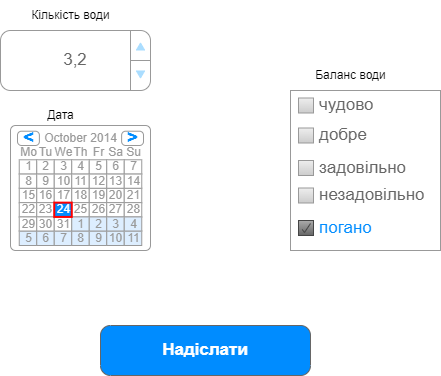

The diagram above was exported from draw.io. Its source (the exported page's mxGraphModel, read from the mxfile embedded in the PNG):
<mxGraphModel dx="1264" dy="565" grid="1" gridSize="10" guides="1" tooltips="1" connect="1" arrows="1" fold="1" page="1" pageScale="1" pageWidth="3300" pageHeight="2339" math="0" shadow="0">
  <root>
    <mxCell id="0" />
    <mxCell id="1" parent="0" />
    <mxCell id="PEur5RoDZwyPELRkmkit-2" value="Надіслати" style="strokeWidth=1;shadow=0;dashed=0;align=center;html=1;shape=mxgraph.mockup.buttons.button;strokeColor=#666666;fontColor=#ffffff;mainText=;buttonStyle=round;fontSize=17;fontStyle=1;fillColor=#008cff;whiteSpace=wrap;" vertex="1" parent="1">
      <mxGeometry x="710" y="430" width="210" height="50" as="geometry" />
    </mxCell>
    <mxCell id="PEur5RoDZwyPELRkmkit-3" value="" style="strokeWidth=1;shadow=0;dashed=0;align=center;html=1;shape=mxgraph.mockup.forms.rrect;rSize=0;strokeColor=#999999;fillColor=#ffffff;recursiveResize=0;" vertex="1" parent="1">
      <mxGeometry x="900" y="195" width="150" height="160" as="geometry" />
    </mxCell>
    <mxCell id="PEur5RoDZwyPELRkmkit-4" value="чудово" style="strokeWidth=1;shadow=0;dashed=0;align=center;html=1;shape=mxgraph.mockup.forms.rrect;rSize=0;fillColor=#eeeeee;strokeColor=#999999;gradientColor=#cccccc;align=left;spacingLeft=4;fontSize=17;fontColor=#666666;labelPosition=right;" vertex="1" parent="PEur5RoDZwyPELRkmkit-3">
      <mxGeometry x="8" y="7.5" width="15" height="15" as="geometry" />
    </mxCell>
    <mxCell id="PEur5RoDZwyPELRkmkit-5" value="добре" style="strokeWidth=1;shadow=0;dashed=0;align=center;html=1;shape=mxgraph.mockup.forms.rrect;rSize=0;fillColor=#eeeeee;strokeColor=#999999;gradientColor=#cccccc;align=left;spacingLeft=4;fontSize=17;fontColor=#666666;labelPosition=right;" vertex="1" parent="PEur5RoDZwyPELRkmkit-3">
      <mxGeometry x="8" y="37.5" width="15" height="15" as="geometry" />
    </mxCell>
    <mxCell id="PEur5RoDZwyPELRkmkit-6" value="погано" style="strokeWidth=1;shadow=0;dashed=0;align=center;html=1;shape=mxgraph.mockup.forms.checkbox;rSize=0;resizable=0;fillColor=#aaaaaa;strokeColor=#444444;gradientColor=#666666;align=left;spacingLeft=4;fontSize=17;fontColor=#008cff;labelPosition=right;" vertex="1" parent="PEur5RoDZwyPELRkmkit-3">
      <mxGeometry x="8" y="130" width="15" height="15" as="geometry" />
    </mxCell>
    <mxCell id="PEur5RoDZwyPELRkmkit-7" value="незадовільно" style="strokeWidth=1;shadow=0;dashed=0;align=center;html=1;shape=mxgraph.mockup.forms.rrect;rSize=0;fillColor=#eeeeee;strokeColor=#999999;gradientColor=#cccccc;align=left;spacingLeft=4;fontSize=17;fontColor=#666666;labelPosition=right;" vertex="1" parent="PEur5RoDZwyPELRkmkit-3">
      <mxGeometry x="8" y="97.5" width="15" height="15" as="geometry" />
    </mxCell>
    <mxCell id="PEur5RoDZwyPELRkmkit-11" value="задовільно" style="strokeWidth=1;shadow=0;dashed=0;align=center;html=1;shape=mxgraph.mockup.forms.rrect;rSize=0;fillColor=#eeeeee;strokeColor=#999999;gradientColor=#cccccc;align=left;spacingLeft=4;fontSize=17;fontColor=#666666;labelPosition=right;" vertex="1" parent="PEur5RoDZwyPELRkmkit-3">
      <mxGeometry x="8" y="70" width="15" height="15" as="geometry" />
    </mxCell>
    <mxCell id="PEur5RoDZwyPELRkmkit-12" value="" style="strokeWidth=1;shadow=0;dashed=0;align=center;html=1;shape=mxgraph.mockup.forms.rrect;rSize=5;strokeColor=#999999;fillColor=#ffffff;" vertex="1" parent="1">
      <mxGeometry x="620" y="230" width="140" height="125" as="geometry" />
    </mxCell>
    <mxCell id="PEur5RoDZwyPELRkmkit-13" value="October 2014" style="strokeWidth=1;shadow=0;dashed=0;align=center;html=1;shape=mxgraph.mockup.forms.anchor;fontColor=#999999;" vertex="1" parent="PEur5RoDZwyPELRkmkit-12">
      <mxGeometry x="26.25" y="5.714285714285714" width="87.5" height="14.285714285714286" as="geometry" />
    </mxCell>
    <mxCell id="PEur5RoDZwyPELRkmkit-14" value="&lt;" style="strokeWidth=1;shadow=0;dashed=0;align=center;html=1;shape=mxgraph.mockup.forms.rrect;rSize=4;strokeColor=#999999;fontColor=#008cff;fontSize=19;fontStyle=1;" vertex="1" parent="PEur5RoDZwyPELRkmkit-12">
      <mxGeometry x="7" y="5.714285714285714" width="21.875" height="14.285714285714286" as="geometry" />
    </mxCell>
    <mxCell id="PEur5RoDZwyPELRkmkit-15" value="&gt;" style="strokeWidth=1;shadow=0;dashed=0;align=center;html=1;shape=mxgraph.mockup.forms.rrect;rSize=4;strokeColor=#999999;fontColor=#008cff;fontSize=19;fontStyle=1;" vertex="1" parent="PEur5RoDZwyPELRkmkit-12">
      <mxGeometry x="111.125" y="5.714285714285714" width="21.875" height="14.285714285714286" as="geometry" />
    </mxCell>
    <mxCell id="PEur5RoDZwyPELRkmkit-16" value="Mo" style="strokeWidth=1;shadow=0;dashed=0;align=center;html=1;shape=mxgraph.mockup.forms.anchor;fontColor=#999999;" vertex="1" parent="PEur5RoDZwyPELRkmkit-12">
      <mxGeometry x="8.75" y="20" width="17.5" height="14.285714285714286" as="geometry" />
    </mxCell>
    <mxCell id="PEur5RoDZwyPELRkmkit-17" value="Tu" style="strokeWidth=1;shadow=0;dashed=0;align=center;html=1;shape=mxgraph.mockup.forms.anchor;fontColor=#999999;" vertex="1" parent="PEur5RoDZwyPELRkmkit-12">
      <mxGeometry x="26.25" y="20" width="17.5" height="14.285714285714286" as="geometry" />
    </mxCell>
    <mxCell id="PEur5RoDZwyPELRkmkit-18" value="We" style="strokeWidth=1;shadow=0;dashed=0;align=center;html=1;shape=mxgraph.mockup.forms.anchor;fontColor=#999999;" vertex="1" parent="PEur5RoDZwyPELRkmkit-12">
      <mxGeometry x="43.75" y="20" width="17.5" height="14.285714285714286" as="geometry" />
    </mxCell>
    <mxCell id="PEur5RoDZwyPELRkmkit-19" value="Th" style="strokeWidth=1;shadow=0;dashed=0;align=center;html=1;shape=mxgraph.mockup.forms.anchor;fontColor=#999999;" vertex="1" parent="PEur5RoDZwyPELRkmkit-12">
      <mxGeometry x="61.25" y="20" width="17.5" height="14.285714285714286" as="geometry" />
    </mxCell>
    <mxCell id="PEur5RoDZwyPELRkmkit-20" value="Fr" style="strokeWidth=1;shadow=0;dashed=0;align=center;html=1;shape=mxgraph.mockup.forms.anchor;fontColor=#999999;" vertex="1" parent="PEur5RoDZwyPELRkmkit-12">
      <mxGeometry x="78.75" y="20" width="17.5" height="14.285714285714286" as="geometry" />
    </mxCell>
    <mxCell id="PEur5RoDZwyPELRkmkit-21" value="Sa" style="strokeWidth=1;shadow=0;dashed=0;align=center;html=1;shape=mxgraph.mockup.forms.anchor;fontColor=#999999;" vertex="1" parent="PEur5RoDZwyPELRkmkit-12">
      <mxGeometry x="96.25" y="20" width="17.5" height="14.285714285714286" as="geometry" />
    </mxCell>
    <mxCell id="PEur5RoDZwyPELRkmkit-22" value="Su" style="strokeWidth=1;shadow=0;dashed=0;align=center;html=1;shape=mxgraph.mockup.forms.anchor;fontColor=#999999;" vertex="1" parent="PEur5RoDZwyPELRkmkit-12">
      <mxGeometry x="113.75" y="20" width="17.5" height="14.285714285714286" as="geometry" />
    </mxCell>
    <mxCell id="PEur5RoDZwyPELRkmkit-23" value="1" style="strokeWidth=1;shadow=0;dashed=0;align=center;html=1;shape=mxgraph.mockup.forms.rrect;rSize=0;strokeColor=#999999;fontColor=#999999;" vertex="1" parent="PEur5RoDZwyPELRkmkit-12">
      <mxGeometry x="8.75" y="34.285714285714285" width="17.5" height="14.285714285714286" as="geometry" />
    </mxCell>
    <mxCell id="PEur5RoDZwyPELRkmkit-24" value="2" style="strokeWidth=1;shadow=0;dashed=0;align=center;html=1;shape=mxgraph.mockup.forms.rrect;rSize=0;strokeColor=#999999;fontColor=#999999;" vertex="1" parent="PEur5RoDZwyPELRkmkit-12">
      <mxGeometry x="26.25" y="34.285714285714285" width="17.5" height="14.285714285714286" as="geometry" />
    </mxCell>
    <mxCell id="PEur5RoDZwyPELRkmkit-25" value="3" style="strokeWidth=1;shadow=0;dashed=0;align=center;html=1;shape=mxgraph.mockup.forms.rrect;rSize=0;strokeColor=#999999;fontColor=#999999;" vertex="1" parent="PEur5RoDZwyPELRkmkit-12">
      <mxGeometry x="43.75" y="34.285714285714285" width="17.5" height="14.285714285714286" as="geometry" />
    </mxCell>
    <mxCell id="PEur5RoDZwyPELRkmkit-26" value="4" style="strokeWidth=1;shadow=0;dashed=0;align=center;html=1;shape=mxgraph.mockup.forms.rrect;rSize=0;strokeColor=#999999;fontColor=#999999;" vertex="1" parent="PEur5RoDZwyPELRkmkit-12">
      <mxGeometry x="61.25" y="34.285714285714285" width="17.5" height="14.285714285714286" as="geometry" />
    </mxCell>
    <mxCell id="PEur5RoDZwyPELRkmkit-27" value="5" style="strokeWidth=1;shadow=0;dashed=0;align=center;html=1;shape=mxgraph.mockup.forms.rrect;rSize=0;strokeColor=#999999;fontColor=#999999;" vertex="1" parent="PEur5RoDZwyPELRkmkit-12">
      <mxGeometry x="78.75" y="34.285714285714285" width="17.5" height="14.285714285714286" as="geometry" />
    </mxCell>
    <mxCell id="PEur5RoDZwyPELRkmkit-28" value="6" style="strokeWidth=1;shadow=0;dashed=0;align=center;html=1;shape=mxgraph.mockup.forms.rrect;rSize=0;strokeColor=#999999;fontColor=#999999;" vertex="1" parent="PEur5RoDZwyPELRkmkit-12">
      <mxGeometry x="96.25" y="34.285714285714285" width="17.5" height="14.285714285714286" as="geometry" />
    </mxCell>
    <mxCell id="PEur5RoDZwyPELRkmkit-29" value="7" style="strokeWidth=1;shadow=0;dashed=0;align=center;html=1;shape=mxgraph.mockup.forms.rrect;rSize=0;strokeColor=#999999;fontColor=#999999;" vertex="1" parent="PEur5RoDZwyPELRkmkit-12">
      <mxGeometry x="113.75" y="34.285714285714285" width="17.5" height="14.285714285714286" as="geometry" />
    </mxCell>
    <mxCell id="PEur5RoDZwyPELRkmkit-30" value="8" style="strokeWidth=1;shadow=0;dashed=0;align=center;html=1;shape=mxgraph.mockup.forms.rrect;rSize=0;strokeColor=#999999;fontColor=#999999;" vertex="1" parent="PEur5RoDZwyPELRkmkit-12">
      <mxGeometry x="8.75" y="48.57142857142857" width="17.5" height="14.285714285714286" as="geometry" />
    </mxCell>
    <mxCell id="PEur5RoDZwyPELRkmkit-31" value="9" style="strokeWidth=1;shadow=0;dashed=0;align=center;html=1;shape=mxgraph.mockup.forms.rrect;rSize=0;strokeColor=#999999;fontColor=#999999;" vertex="1" parent="PEur5RoDZwyPELRkmkit-12">
      <mxGeometry x="26.25" y="48.57142857142857" width="17.5" height="14.285714285714286" as="geometry" />
    </mxCell>
    <mxCell id="PEur5RoDZwyPELRkmkit-32" value="10" style="strokeWidth=1;shadow=0;dashed=0;align=center;html=1;shape=mxgraph.mockup.forms.rrect;rSize=0;strokeColor=#999999;fontColor=#999999;" vertex="1" parent="PEur5RoDZwyPELRkmkit-12">
      <mxGeometry x="43.75" y="48.57142857142857" width="17.5" height="14.285714285714286" as="geometry" />
    </mxCell>
    <mxCell id="PEur5RoDZwyPELRkmkit-33" value="11" style="strokeWidth=1;shadow=0;dashed=0;align=center;html=1;shape=mxgraph.mockup.forms.rrect;rSize=0;strokeColor=#999999;fontColor=#999999;" vertex="1" parent="PEur5RoDZwyPELRkmkit-12">
      <mxGeometry x="61.25" y="48.57142857142857" width="17.5" height="14.285714285714286" as="geometry" />
    </mxCell>
    <mxCell id="PEur5RoDZwyPELRkmkit-34" value="12" style="strokeWidth=1;shadow=0;dashed=0;align=center;html=1;shape=mxgraph.mockup.forms.rrect;rSize=0;strokeColor=#999999;fontColor=#999999;" vertex="1" parent="PEur5RoDZwyPELRkmkit-12">
      <mxGeometry x="78.75" y="48.57142857142857" width="17.5" height="14.285714285714286" as="geometry" />
    </mxCell>
    <mxCell id="PEur5RoDZwyPELRkmkit-35" value="13" style="strokeWidth=1;shadow=0;dashed=0;align=center;html=1;shape=mxgraph.mockup.forms.rrect;rSize=0;strokeColor=#999999;fontColor=#999999;" vertex="1" parent="PEur5RoDZwyPELRkmkit-12">
      <mxGeometry x="96.25" y="48.57142857142857" width="17.5" height="14.285714285714286" as="geometry" />
    </mxCell>
    <mxCell id="PEur5RoDZwyPELRkmkit-36" value="14" style="strokeWidth=1;shadow=0;dashed=0;align=center;html=1;shape=mxgraph.mockup.forms.rrect;rSize=0;strokeColor=#999999;fontColor=#999999;" vertex="1" parent="PEur5RoDZwyPELRkmkit-12">
      <mxGeometry x="113.75" y="48.57142857142857" width="17.5" height="14.285714285714286" as="geometry" />
    </mxCell>
    <mxCell id="PEur5RoDZwyPELRkmkit-37" value="15" style="strokeWidth=1;shadow=0;dashed=0;align=center;html=1;shape=mxgraph.mockup.forms.rrect;rSize=0;strokeColor=#999999;fontColor=#999999;" vertex="1" parent="PEur5RoDZwyPELRkmkit-12">
      <mxGeometry x="8.75" y="62.85714285714286" width="17.5" height="14.285714285714286" as="geometry" />
    </mxCell>
    <mxCell id="PEur5RoDZwyPELRkmkit-38" value="16" style="strokeWidth=1;shadow=0;dashed=0;align=center;html=1;shape=mxgraph.mockup.forms.rrect;rSize=0;strokeColor=#999999;fontColor=#999999;" vertex="1" parent="PEur5RoDZwyPELRkmkit-12">
      <mxGeometry x="26.25" y="62.85714285714286" width="17.5" height="14.285714285714286" as="geometry" />
    </mxCell>
    <mxCell id="PEur5RoDZwyPELRkmkit-39" value="17" style="strokeWidth=1;shadow=0;dashed=0;align=center;html=1;shape=mxgraph.mockup.forms.rrect;rSize=0;strokeColor=#999999;fontColor=#999999;" vertex="1" parent="PEur5RoDZwyPELRkmkit-12">
      <mxGeometry x="43.75" y="62.85714285714286" width="17.5" height="14.285714285714286" as="geometry" />
    </mxCell>
    <mxCell id="PEur5RoDZwyPELRkmkit-40" value="18" style="strokeWidth=1;shadow=0;dashed=0;align=center;html=1;shape=mxgraph.mockup.forms.rrect;rSize=0;strokeColor=#999999;fontColor=#999999;" vertex="1" parent="PEur5RoDZwyPELRkmkit-12">
      <mxGeometry x="61.25" y="62.85714285714286" width="17.5" height="14.285714285714286" as="geometry" />
    </mxCell>
    <mxCell id="PEur5RoDZwyPELRkmkit-41" value="19" style="strokeWidth=1;shadow=0;dashed=0;align=center;html=1;shape=mxgraph.mockup.forms.rrect;rSize=0;strokeColor=#999999;fontColor=#999999;" vertex="1" parent="PEur5RoDZwyPELRkmkit-12">
      <mxGeometry x="78.75" y="62.85714285714286" width="17.5" height="14.285714285714286" as="geometry" />
    </mxCell>
    <mxCell id="PEur5RoDZwyPELRkmkit-42" value="20" style="strokeWidth=1;shadow=0;dashed=0;align=center;html=1;shape=mxgraph.mockup.forms.rrect;rSize=0;strokeColor=#999999;fontColor=#999999;" vertex="1" parent="PEur5RoDZwyPELRkmkit-12">
      <mxGeometry x="96.25" y="62.85714285714286" width="17.5" height="14.285714285714286" as="geometry" />
    </mxCell>
    <mxCell id="PEur5RoDZwyPELRkmkit-43" value="21" style="strokeWidth=1;shadow=0;dashed=0;align=center;html=1;shape=mxgraph.mockup.forms.rrect;rSize=0;strokeColor=#999999;fontColor=#999999;" vertex="1" parent="PEur5RoDZwyPELRkmkit-12">
      <mxGeometry x="113.75" y="62.85714285714286" width="17.5" height="14.285714285714286" as="geometry" />
    </mxCell>
    <mxCell id="PEur5RoDZwyPELRkmkit-44" value="22" style="strokeWidth=1;shadow=0;dashed=0;align=center;html=1;shape=mxgraph.mockup.forms.rrect;rSize=0;strokeColor=#999999;fontColor=#999999;" vertex="1" parent="PEur5RoDZwyPELRkmkit-12">
      <mxGeometry x="8.75" y="77.14285714285714" width="17.5" height="14.285714285714286" as="geometry" />
    </mxCell>
    <mxCell id="PEur5RoDZwyPELRkmkit-45" value="23" style="strokeWidth=1;shadow=0;dashed=0;align=center;html=1;shape=mxgraph.mockup.forms.rrect;rSize=0;strokeColor=#999999;fontColor=#999999;" vertex="1" parent="PEur5RoDZwyPELRkmkit-12">
      <mxGeometry x="26.25" y="77.14285714285714" width="17.5" height="14.285714285714286" as="geometry" />
    </mxCell>
    <mxCell id="PEur5RoDZwyPELRkmkit-46" value="25" style="strokeWidth=1;shadow=0;dashed=0;align=center;html=1;shape=mxgraph.mockup.forms.rrect;rSize=0;strokeColor=#999999;fontColor=#999999;" vertex="1" parent="PEur5RoDZwyPELRkmkit-12">
      <mxGeometry x="61.25" y="77.14285714285714" width="17.5" height="14.285714285714286" as="geometry" />
    </mxCell>
    <mxCell id="PEur5RoDZwyPELRkmkit-47" value="26" style="strokeWidth=1;shadow=0;dashed=0;align=center;html=1;shape=mxgraph.mockup.forms.rrect;rSize=0;strokeColor=#999999;fontColor=#999999;" vertex="1" parent="PEur5RoDZwyPELRkmkit-12">
      <mxGeometry x="78.75" y="77.14285714285714" width="17.5" height="14.285714285714286" as="geometry" />
    </mxCell>
    <mxCell id="PEur5RoDZwyPELRkmkit-48" value="27" style="strokeWidth=1;shadow=0;dashed=0;align=center;html=1;shape=mxgraph.mockup.forms.rrect;rSize=0;strokeColor=#999999;fontColor=#999999;" vertex="1" parent="PEur5RoDZwyPELRkmkit-12">
      <mxGeometry x="96.25" y="77.14285714285714" width="17.5" height="14.285714285714286" as="geometry" />
    </mxCell>
    <mxCell id="PEur5RoDZwyPELRkmkit-49" value="28" style="strokeWidth=1;shadow=0;dashed=0;align=center;html=1;shape=mxgraph.mockup.forms.rrect;rSize=0;strokeColor=#999999;fontColor=#999999;" vertex="1" parent="PEur5RoDZwyPELRkmkit-12">
      <mxGeometry x="113.75" y="77.14285714285714" width="17.5" height="14.285714285714286" as="geometry" />
    </mxCell>
    <mxCell id="PEur5RoDZwyPELRkmkit-50" value="29" style="strokeWidth=1;shadow=0;dashed=0;align=center;html=1;shape=mxgraph.mockup.forms.rrect;rSize=0;strokeColor=#999999;fontColor=#999999;" vertex="1" parent="PEur5RoDZwyPELRkmkit-12">
      <mxGeometry x="8.75" y="91.42857142857143" width="17.5" height="14.285714285714286" as="geometry" />
    </mxCell>
    <mxCell id="PEur5RoDZwyPELRkmkit-51" value="30" style="strokeWidth=1;shadow=0;dashed=0;align=center;html=1;shape=mxgraph.mockup.forms.rrect;rSize=0;strokeColor=#999999;fontColor=#999999;" vertex="1" parent="PEur5RoDZwyPELRkmkit-12">
      <mxGeometry x="26.25" y="91.42857142857143" width="17.5" height="14.285714285714286" as="geometry" />
    </mxCell>
    <mxCell id="PEur5RoDZwyPELRkmkit-52" value="31" style="strokeWidth=1;shadow=0;dashed=0;align=center;html=1;shape=mxgraph.mockup.forms.rrect;rSize=0;strokeColor=#999999;fontColor=#999999;" vertex="1" parent="PEur5RoDZwyPELRkmkit-12">
      <mxGeometry x="43.75" y="91.42857142857143" width="17.5" height="14.285714285714286" as="geometry" />
    </mxCell>
    <mxCell id="PEur5RoDZwyPELRkmkit-53" value="1" style="strokeWidth=1;shadow=0;dashed=0;align=center;html=1;shape=mxgraph.mockup.forms.rrect;rSize=0;strokeColor=#999999;fontColor=#999999;fillColor=#ddeeff;" vertex="1" parent="PEur5RoDZwyPELRkmkit-12">
      <mxGeometry x="61.25" y="91.42857142857143" width="17.5" height="14.285714285714286" as="geometry" />
    </mxCell>
    <mxCell id="PEur5RoDZwyPELRkmkit-54" value="2" style="strokeWidth=1;shadow=0;dashed=0;align=center;html=1;shape=mxgraph.mockup.forms.rrect;rSize=0;strokeColor=#999999;fontColor=#999999;fillColor=#ddeeff;" vertex="1" parent="PEur5RoDZwyPELRkmkit-12">
      <mxGeometry x="78.75" y="91.42857142857143" width="17.5" height="14.285714285714286" as="geometry" />
    </mxCell>
    <mxCell id="PEur5RoDZwyPELRkmkit-55" value="3" style="strokeWidth=1;shadow=0;dashed=0;align=center;html=1;shape=mxgraph.mockup.forms.rrect;rSize=0;strokeColor=#999999;fontColor=#999999;fillColor=#ddeeff;" vertex="1" parent="PEur5RoDZwyPELRkmkit-12">
      <mxGeometry x="96.25" y="91.42857142857143" width="17.5" height="14.285714285714286" as="geometry" />
    </mxCell>
    <mxCell id="PEur5RoDZwyPELRkmkit-56" value="4" style="strokeWidth=1;shadow=0;dashed=0;align=center;html=1;shape=mxgraph.mockup.forms.rrect;rSize=0;strokeColor=#999999;fontColor=#999999;fillColor=#ddeeff;" vertex="1" parent="PEur5RoDZwyPELRkmkit-12">
      <mxGeometry x="113.75" y="91.42857142857143" width="17.5" height="14.285714285714286" as="geometry" />
    </mxCell>
    <mxCell id="PEur5RoDZwyPELRkmkit-57" value="5" style="strokeWidth=1;shadow=0;dashed=0;align=center;html=1;shape=mxgraph.mockup.forms.rrect;rSize=0;strokeColor=#999999;fontColor=#999999;fillColor=#ddeeff;" vertex="1" parent="PEur5RoDZwyPELRkmkit-12">
      <mxGeometry x="8.75" y="105.71428571428572" width="17.5" height="14.285714285714286" as="geometry" />
    </mxCell>
    <mxCell id="PEur5RoDZwyPELRkmkit-58" value="6" style="strokeWidth=1;shadow=0;dashed=0;align=center;html=1;shape=mxgraph.mockup.forms.rrect;rSize=0;strokeColor=#999999;fontColor=#999999;fillColor=#ddeeff;" vertex="1" parent="PEur5RoDZwyPELRkmkit-12">
      <mxGeometry x="26.25" y="105.71428571428572" width="17.5" height="14.285714285714286" as="geometry" />
    </mxCell>
    <mxCell id="PEur5RoDZwyPELRkmkit-59" value="7" style="strokeWidth=1;shadow=0;dashed=0;align=center;html=1;shape=mxgraph.mockup.forms.rrect;rSize=0;strokeColor=#999999;fontColor=#999999;fillColor=#ddeeff;" vertex="1" parent="PEur5RoDZwyPELRkmkit-12">
      <mxGeometry x="43.75" y="105.71428571428572" width="17.5" height="14.285714285714286" as="geometry" />
    </mxCell>
    <mxCell id="PEur5RoDZwyPELRkmkit-60" value="8" style="strokeWidth=1;shadow=0;dashed=0;align=center;html=1;shape=mxgraph.mockup.forms.rrect;rSize=0;strokeColor=#999999;fontColor=#999999;fillColor=#ddeeff;" vertex="1" parent="PEur5RoDZwyPELRkmkit-12">
      <mxGeometry x="61.25" y="105.71428571428572" width="17.5" height="14.285714285714286" as="geometry" />
    </mxCell>
    <mxCell id="PEur5RoDZwyPELRkmkit-61" value="9" style="strokeWidth=1;shadow=0;dashed=0;align=center;html=1;shape=mxgraph.mockup.forms.rrect;rSize=0;strokeColor=#999999;fontColor=#999999;fillColor=#ddeeff;" vertex="1" parent="PEur5RoDZwyPELRkmkit-12">
      <mxGeometry x="78.75" y="105.71428571428572" width="17.5" height="14.285714285714286" as="geometry" />
    </mxCell>
    <mxCell id="PEur5RoDZwyPELRkmkit-62" value="10" style="strokeWidth=1;shadow=0;dashed=0;align=center;html=1;shape=mxgraph.mockup.forms.rrect;rSize=0;strokeColor=#999999;fontColor=#999999;fillColor=#ddeeff;" vertex="1" parent="PEur5RoDZwyPELRkmkit-12">
      <mxGeometry x="96.25" y="105.71428571428572" width="17.5" height="14.285714285714286" as="geometry" />
    </mxCell>
    <mxCell id="PEur5RoDZwyPELRkmkit-63" value="11" style="strokeWidth=1;shadow=0;dashed=0;align=center;html=1;shape=mxgraph.mockup.forms.rrect;rSize=0;strokeColor=#999999;fontColor=#999999;fillColor=#ddeeff;" vertex="1" parent="PEur5RoDZwyPELRkmkit-12">
      <mxGeometry x="113.75" y="105.71428571428572" width="17.5" height="14.285714285714286" as="geometry" />
    </mxCell>
    <mxCell id="PEur5RoDZwyPELRkmkit-64" value="24" style="strokeWidth=1;shadow=0;dashed=0;align=center;html=1;shape=mxgraph.mockup.forms.rrect;rSize=0;strokeColor=#ff0000;fontColor=#ffffff;strokeWidth=2;fillColor=#008cff;" vertex="1" parent="PEur5RoDZwyPELRkmkit-12">
      <mxGeometry x="43.75" y="77.14285714285714" width="17.5" height="14.285714285714286" as="geometry" />
    </mxCell>
    <mxCell id="PEur5RoDZwyPELRkmkit-65" value="Баланс води" style="text;html=1;align=center;verticalAlign=middle;resizable=0;points=[];autosize=1;strokeColor=none;fillColor=none;" vertex="1" parent="1">
      <mxGeometry x="915" y="165" width="90" height="30" as="geometry" />
    </mxCell>
    <mxCell id="PEur5RoDZwyPELRkmkit-66" value="Дата" style="text;html=1;align=center;verticalAlign=middle;resizable=0;points=[];autosize=1;strokeColor=none;fillColor=none;" vertex="1" parent="1">
      <mxGeometry x="645" y="205" width="50" height="30" as="geometry" />
    </mxCell>
    <mxCell id="PEur5RoDZwyPELRkmkit-67" value="&lt;br&gt;3,2&lt;br&gt;&lt;br&gt;" style="strokeWidth=1;shadow=0;dashed=0;align=center;html=1;shape=mxgraph.mockup.forms.spinner;strokeColor=#999999;spinLayout=right;spinStyle=normal;adjStyle=triangle;fillColor=#aaddff;fontSize=17;fontColor=#666666;mainText=;html=1;overflow=fill;" vertex="1" parent="1">
      <mxGeometry x="610" y="135" width="150" height="60" as="geometry" />
    </mxCell>
    <mxCell id="PEur5RoDZwyPELRkmkit-68" value="Кількість води" style="text;html=1;align=center;verticalAlign=middle;resizable=0;points=[];autosize=1;strokeColor=none;fillColor=none;" vertex="1" parent="1">
      <mxGeometry x="630" y="105" width="100" height="30" as="geometry" />
    </mxCell>
  </root>
</mxGraphModel>